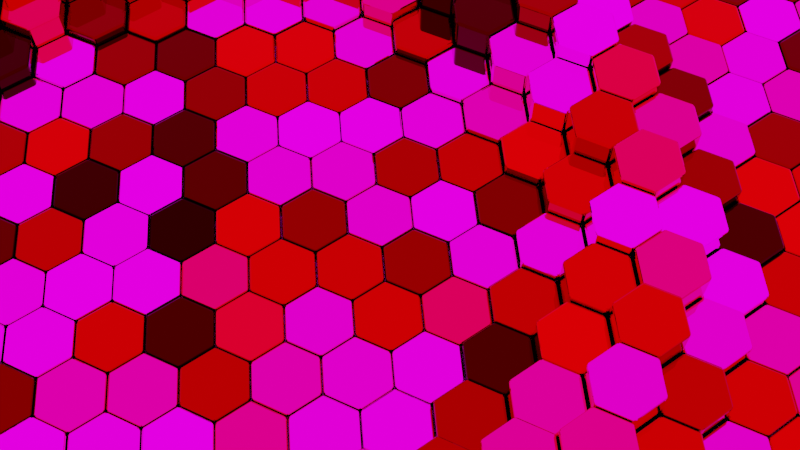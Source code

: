# Source: AbstractHexagons7_Smooth.blend  (saved by Blender 2.93.20; exported with 4.5.12 LTS)
import bpy
from mathutils import Matrix  # noqa: F401  (used for matrix-valued properties, if any)

bpy.ops.wm.read_factory_settings(use_empty=True)
scene = bpy.context.scene
scene.name = 'Scene'

# ---- collections
col_collection = bpy.data.collections.new('Collection'); scene.collection.children.link(col_collection)
col_lights = bpy.data.collections.new('Lights'); scene.collection.children.link(col_lights)

# ---- images (referenced by path relative to the original .blend; pixels are not part of the script)
import os
ASSET_DIR = os.environ.get("B2B_ASSET_DIR", "")  # directory of the original .blend (textures are referenced by path, not embedded)
HERE = os.path.dirname(os.path.abspath(__file__))  # packed textures are extracted next to this script under _unpacked/

def load_image(name, relpath, width, height, colorspace="sRGB"):
    """Load a texture the original file referenced (path relative to the .blend, or extracted next to this script)."""
    p = next((c for c in (os.path.join(HERE, relpath), os.path.join(ASSET_DIR, relpath)) if relpath and os.path.exists(c)), "")
    if p:
        img = bpy.data.images.load(p, check_existing=True)
        img.name = name
    else:  # same state as the original file: an image datablock whose file is absent (Cycles renders it pink)
        img = bpy.data.images.new(name, width, height)
        img.source = "FILE"
        img.filepath = "//" + (relpath or name)
    img.colorspace_settings.name = colorspace
    return img
img_abandoned_tank_farm_03_4k_exr = load_image('abandoned_tank_farm_03_4k.exr', 'HDRI/abandoned_tank_farm_03_4k.exr', 1024, 1024, 'Linear Rec.709')

# ---- materials (node trees are filled in below, after node groups)
mat_material_003 = bpy.data.materials.new('Material.003')
mat_material_002 = bpy.data.materials.new('Material.002')

# ---- material node trees
mat_material_003.use_nodes = True; mat_material_003.node_tree.nodes.clear()
_N = mat_material_003.node_tree.nodes; _L = mat_material_003.node_tree.links
n0 = _N.new('ShaderNodeOutputMaterial'); n0.name = 'Material Output'; n0.location = (300, 300)
n1 = _N.new('ShaderNodeObjectInfo'); n1.name = 'Object Info'; n1.location = (-771, 243)
n2 = _N.new('ShaderNodeBsdfPrincipled'); n2.name = 'Principled BSDF'; n2.location = (10, 300)
n2.distribution = 'GGX'
n2.subsurface_method = 'BURLEY'
n2.inputs[1].default_value = 1.0
n2.inputs[2].default_value = 0.0
n2.inputs[3].default_value = 1.45
n2.inputs[27].default_value = (0.0, 0.0, 0.0, 1.0)
n2.inputs[28].default_value = 1.0
n3 = _N.new('ShaderNodeValToRGB'); n3.name = 'ColorRamp'; n3.location = (-454, 235)
while len(n3.color_ramp.elements) > 1: n3.color_ramp.elements.remove(n3.color_ramp.elements[-1])
n3.color_ramp.elements[0].position = 0.0; n3.color_ramp.elements[0].color = (0.0, 0.0, 0.0, 1.0)
_e = n3.color_ramp.elements.new(0.4773); _e.color = (0.6977, 0.02245, 0.0004999, 1.0)
_e = n3.color_ramp.elements.new(1.0); _e.color = (1.0, 1.0, 1.0, 1.0)
_L.new(n2.outputs[0], n0.inputs[0])
_L.new(n3.outputs[0], n2.inputs[0])
_L.new(n1.outputs[5], n3.inputs[0])
n0.is_active_output = True
mat_material_002.use_nodes = True; mat_material_002.node_tree.nodes.clear()
_N = mat_material_002.node_tree.nodes; _L = mat_material_002.node_tree.links
n0 = _N.new('ShaderNodeBsdfPrincipled'); n0.name = 'Principled BSDF'; n0.location = (10, 300)
n0.distribution = 'GGX'
n0.subsurface_method = 'BURLEY'
n0.inputs[3].default_value = 1.45
n0.inputs[27].default_value = (0.0, 0.0, 0.0, 1.0)
n0.inputs[28].default_value = 1.0
n1 = _N.new('ShaderNodeOutputMaterial'); n1.name = 'Material Output'; n1.location = (300, 300)
_L.new(n0.outputs[0], n1.inputs[0])
n1.is_active_output = True

# ---- world
world_world = bpy.data.worlds.new('World'); scene.world = world_world
world_world.use_nodes = True; world_world.node_tree.nodes.clear()
_N = world_world.node_tree.nodes; _L = world_world.node_tree.links
n0 = _N.new('ShaderNodeBackground'); n0.name = 'Background'; n0.location = (33, 184)
n0.inputs[1].default_value = 2.0
n1 = _N.new('ShaderNodeOutputWorld'); n1.name = 'World Output'; n1.location = (323, 414)
n2 = _N.new('ShaderNodeTexEnvironment'); n2.name = 'Environment Texture'; n2.location = (-504, 406)
n2.width = 442
n2.image = img_abandoned_tank_farm_03_4k_exr
_L.new(n2.outputs[0], n0.inputs[0])
_L.new(n0.outputs[0], n1.inputs[0])
n1.is_active_output = True
world_world.color = (0.05088, 0.05088, 0.05088)
world_world.use_sun_shadow = False
world_world.sun_shadow_jitter_overblur = 0.0

# ---- cameras
cam_camera_001 = bpy.data.cameras.new('Camera.001')

# ---- lights
light_light = bpy.data.lights.new('Light', 'POINT')
light_light.transmission_factor = 0.0
light_light.energy = 1000.0
light_light.shadow_soft_size = 0.1
light_light.shadow_maximum_resolution = 0.006
light_light.use_absolute_resolution = True
light_area = bpy.data.lights.new('Area', 'AREA')
light_area.transmission_factor = 0.0
light_area.energy = 392.7
light_area.shadow_soft_size = 10.0
light_area.shadow_maximum_resolution = 0.006
light_area.use_absolute_resolution = True
light_area.size = 10.0
light_area.size_y = 1.0
light_area_001 = bpy.data.lights.new('Area.001', 'AREA')
light_area_001.transmission_factor = 0.0
light_area_001.energy = 392.7
light_area_001.shadow_soft_size = 10.0
light_area_001.shadow_maximum_resolution = 0.006
light_area_001.use_absolute_resolution = True
light_area_001.size = 10.0
light_area_001.size_y = 1.0

# ---- meshes
me_plane = bpy.data.meshes.new('Plane')
me_plane.from_pydata([(-9.599, -0.2241, 0.05696), (8.986, -0.5719, 0.05696), (9.586, 10.21, 0.05696), (-9.0, 10.56, 0.05696), (-9.599, 5.341, 0.05696), (-0.6064, -0.5719, 0.05696), (9.586, 4.646, 0.05696), (0.5927, 10.56, 0.05696), (-0.006835, 10.21, 0.05696), (-0.006835, 4.646, 0.05696), (-9.0, 4.994, 0.05696), (0.5927, 4.994, 0.05696), (-9.599, 2.559, 0.05696), (4.19, -0.5719, 0.05696), (9.586, 7.428, 0.05696), (-4.204, 10.56, 0.05696), (-9.599, 8.124, 0.05696), (-5.403, -0.5719, 0.05696), (9.586, 1.863, 0.05696), (5.389, 10.56, 0.05696), (-0.006835, 7.428, 0.05696), (-0.006835, 1.863, 0.05696), (-4.204, 4.994, 0.05696), (5.389, 4.994, 0.05696), (4.789, 4.646, 0.05696), (4.789, 1.863, 0.05696), (0.5927, 2.211, 0.05696), (5.389, 2.211, 0.05696), (-4.803, 4.646, 0.05696), (-4.803, 1.863, 0.05696), (-9.0, 2.211, 0.05696), (-4.204, 2.211, 0.05696), (-4.803, 10.21, 0.05696), (-4.803, 7.428, 0.05696), (-9.0, 7.776, 0.05696), (-4.204, 7.776, 0.05696), (4.789, 10.21, 0.05696), (4.789, 7.428, 0.05696), (0.5927, 7.776, 0.05696), (5.389, 7.776, 0.05696), (-9.599, 1.167, 0.05696), (6.588, -0.5719, 0.05696), (9.586, 8.82, 0.05696), (-6.602, 10.56, 0.05696), (-9.599, 6.733, 0.05696), (-3.004, -0.5719, 0.05696), (9.586, 3.254, 0.05696), (2.991, 10.56, 0.05696), (-0.006835, 8.82, 0.05696), (-0.006835, 3.254, 0.05696), (-6.602, 4.994, 0.05696), (2.991, 4.994, 0.05696), (-9.599, 3.95, 0.05696), (1.792, -0.5719, 0.05696), (9.586, 6.037, 0.05696), (-1.805, 10.56, 0.05696), (-9.599, 9.515, 0.05696), (-7.801, -0.5719, 0.05696), (9.586, 0.4716, 0.05696), (7.787, 10.56, 0.05696), (-0.006835, 6.037, 0.05696), (-0.006835, 0.4716, 0.05696), (-1.805, 4.994, 0.05696), (7.787, 4.994, 0.05696), (4.789, 3.254, 0.05696), (4.789, 0.4716, 0.05696), (2.991, 2.211, 0.05696), (7.787, 2.211, 0.05696), (-4.803, 3.254, 0.05696), (-4.803, 0.4716, 0.05696), (-6.602, 2.211, 0.05696), (-1.805, 2.211, 0.05696), (-4.803, 8.82, 0.05696), (-4.803, 6.037, 0.05696), (-6.602, 7.776, 0.05696), (-1.805, 7.776, 0.05696), (4.789, 8.82, 0.05696), (4.789, 6.037, 0.05696), (2.991, 7.776, 0.05696), (7.787, 7.776, 0.05696), (7.188, 7.428, 0.05696), (7.188, 6.037, 0.05696), (5.389, 6.385, 0.05696), (7.787, 6.385, 0.05696), (2.391, 7.428, 0.05696), (2.391, 6.037, 0.05696), (0.5927, 6.385, 0.05696), (2.991, 6.385, 0.05696), (2.391, 10.21, 0.05696), (2.391, 8.82, 0.05696), (0.5927, 9.168, 0.05696), (2.991, 9.168, 0.05696), (-2.405, 7.428, 0.05696), (-2.405, 6.037, 0.05696), (-4.204, 6.385, 0.05696), (-1.805, 6.385, 0.05696), (-7.201, 7.428, 0.05696), (-7.201, 6.037, 0.05696), (-9.0, 6.385, 0.05696), (-6.602, 6.385, 0.05696), (-7.201, 10.21, 0.05696), (-7.201, 8.82, 0.05696), (-9.0, 9.168, 0.05696), (-6.602, 9.168, 0.05696), (-2.405, 1.863, 0.05696), (-2.405, 0.4716, 0.05696), (-4.204, 0.8194, 0.05696), (-1.805, 0.8194, 0.05696), (-7.201, 1.863, 0.05696), (-7.201, 0.4716, 0.05696), (-9.0, 0.8194, 0.05696), (-6.602, 0.8194, 0.05696), (-7.201, 4.646, 0.05696), (-7.201, 3.254, 0.05696), (-9.0, 3.602, 0.05696), (-6.602, 3.602, 0.05696), (7.188, 1.863, 0.05696), (7.188, 0.4716, 0.05696), (5.389, 0.8194, 0.05696), (7.787, 0.8194, 0.05696), (2.391, 1.863, 0.05696), (2.391, 0.4716, 0.05696), (0.5927, 0.8194, 0.05696), (2.991, 0.8194, 0.05696), (2.391, 4.646, 0.05696), (2.391, 3.254, 0.05696), (0.5927, 3.602, 0.05696), (2.991, 3.602, 0.05696), (7.188, 4.646, 0.05696), (7.188, 3.254, 0.05696), (5.389, 3.602, 0.05696), (7.787, 3.602, 0.05696), (-2.405, 4.646, 0.05696), (-2.405, 3.254, 0.05696), (-4.204, 3.602, 0.05696), (-1.805, 3.602, 0.05696), (-2.405, 10.21, 0.05696), (-2.405, 8.82, 0.05696), (-4.204, 9.168, 0.05696), (-1.805, 9.168, 0.05696), (7.188, 10.21, 0.05696), (7.188, 8.82, 0.05696), (5.389, 9.168, 0.05696), (7.787, 9.168, 0.05696), (-9.599, 0.4716, 0.05696), (7.787, -0.5719, 0.05696), (9.586, 9.515, 0.05696), (-7.801, 10.56, 0.05696), (-9.599, 6.037, 0.05696), (-1.805, -0.5719, 0.05696), (9.586, 3.95, 0.05696), (1.792, 10.56, 0.05696), (-0.006835, 9.515, 0.05696), (-0.006835, 3.95, 0.05696), (-7.801, 4.994, 0.05696), (1.792, 4.994, 0.05696), (-9.599, 3.254, 0.05696), (2.991, -0.5719, 0.05696), (9.586, 6.733, 0.05696), (-3.004, 10.56, 0.05696), (-9.599, 8.82, 0.05696), (-6.602, -0.5719, 0.05696), (9.586, 1.167, 0.05696), (6.588, 10.56, 0.05696), (-0.006835, 6.733, 0.05696), (-0.006835, 1.167, 0.05696), (-3.004, 4.994, 0.05696), (6.588, 4.994, 0.05696), (4.789, 3.95, 0.05696), (4.789, 1.167, 0.05696), (1.792, 2.211, 0.05696), (6.588, 2.211, 0.05696), (-4.803, 3.95, 0.05696), (-4.803, 1.167, 0.05696), (-7.801, 2.211, 0.05696), (-3.004, 2.211, 0.05696), (-4.803, 9.515, 0.05696), (-4.803, 6.733, 0.05696), (-7.801, 7.776, 0.05696), (-3.004, 7.776, 0.05696), (4.789, 9.515, 0.05696), (4.789, 6.733, 0.05696), (1.792, 7.776, 0.05696), (6.588, 7.776, 0.05696), (-9.599, 1.863, 0.05696), (5.389, -0.5719, 0.05696), (9.586, 8.124, 0.05696), (-5.403, 10.56, 0.05696), (-9.599, 7.428, 0.05696), (-4.204, -0.5719, 0.05696), (9.586, 2.559, 0.05696), (4.19, 10.56, 0.05696), (-0.006835, 8.124, 0.05696), (-0.006835, 2.559, 0.05696), (-5.403, 4.994, 0.05696), (4.19, 4.994, 0.05696), (-9.599, 4.646, 0.05696), (0.5927, -0.5719, 0.05696), (9.586, 5.341, 0.05696), (-0.6064, 10.56, 0.05696), (-9.599, 10.21, 0.05696), (-9.0, -0.5719, 0.05696), (9.586, -0.2241, 0.05696), (8.986, 10.56, 0.05696), (-0.006835, 5.341, 0.05696), (-0.006835, -0.2241, 0.05696), (-0.6064, 4.994, 0.05696), (8.986, 4.994, 0.05696), (4.789, 2.559, 0.05696), (4.789, -0.2241, 0.05696), (4.19, 2.211, 0.05696), (8.986, 2.211, 0.05696), (-4.803, 2.559, 0.05696), (-4.803, -0.2241, 0.05696), (-5.403, 2.211, 0.05696), (-0.6064, 2.211, 0.05696), (-4.803, 8.124, 0.05696), (-4.803, 5.341, 0.05696), (-5.403, 7.776, 0.05696), (-0.6064, 7.776, 0.05696), (4.789, 8.124, 0.05696), (4.789, 5.341, 0.05696), (4.19, 7.776, 0.05696), (8.986, 7.776, 0.05696), (7.188, 6.733, 0.05696), (7.188, 5.341, 0.05696), (6.588, 6.385, 0.05696), (8.986, 6.385, 0.05696), (2.391, 6.733, 0.05696), (2.391, 5.341, 0.05696), (1.792, 6.385, 0.05696), (4.19, 6.385, 0.05696), (2.391, 9.515, 0.05696), (2.391, 8.124, 0.05696), (1.792, 9.168, 0.05696), (4.19, 9.168, 0.05696), (-2.405, 6.733, 0.05696), (-2.405, 5.341, 0.05696), (-3.004, 6.385, 0.05696), (-0.6064, 6.385, 0.05696), (-7.201, 6.733, 0.05696), (-7.201, 5.341, 0.05696), (-7.801, 6.385, 0.05696), (-5.403, 6.385, 0.05696), (-7.201, 9.515, 0.05696), (-7.201, 8.124, 0.05696), (-7.801, 9.168, 0.05696), (-5.403, 9.168, 0.05696), (-2.405, 1.167, 0.05696), (-2.405, -0.2241, 0.05696), (-3.004, 0.8194, 0.05696), (-0.6064, 0.8194, 0.05696), (-7.201, 1.167, 0.05696), (-7.201, -0.2241, 0.05696), (-7.801, 0.8194, 0.05696), (-5.403, 0.8194, 0.05696), (-7.201, 3.95, 0.05696), (-7.201, 2.559, 0.05696), (-7.801, 3.602, 0.05696), (-5.403, 3.602, 0.05696), (7.188, 1.167, 0.05696), (7.188, -0.2241, 0.05696), (6.588, 0.8194, 0.05696), (8.986, 0.8194, 0.05696), (2.391, 1.167, 0.05696), (2.391, -0.2241, 0.05696), (1.792, 0.8194, 0.05696), (4.19, 0.8194, 0.05696), (2.391, 3.95, 0.05696), (2.391, 2.559, 0.05696), (1.792, 3.602, 0.05696), (4.19, 3.602, 0.05696), (7.188, 3.95, 0.05696), (7.188, 2.559, 0.05696), (6.588, 3.602, 0.05696), (8.986, 3.602, 0.05696), (-2.405, 3.95, 0.05696), (-2.405, 2.559, 0.05696), (-3.004, 3.602, 0.05696), (-0.6064, 3.602, 0.05696), (-2.405, 9.515, 0.05696), (-2.405, 8.124, 0.05696), (-3.004, 9.168, 0.05696), (-0.6064, 9.168, 0.05696), (7.188, 9.515, 0.05696), (7.188, 8.124, 0.05696), (6.588, 9.168, 0.05696), (8.986, 9.168, 0.05696), (8.387, 8.82, 0.05696), (8.387, 8.124, 0.05696), (7.787, 8.472, 0.05696), (8.986, 8.472, 0.05696), (5.988, 8.82, 0.05696), (5.988, 8.124, 0.05696), (5.389, 8.472, 0.05696), (6.588, 8.472, 0.05696), (5.988, 10.21, 0.05696), (5.988, 9.515, 0.05696), (5.389, 9.863, 0.05696), (6.588, 9.863, 0.05696), (-1.206, 8.82, 0.05696), (-1.206, 8.124, 0.05696), (-1.805, 8.472, 0.05696), (-0.6064, 8.472, 0.05696), (-3.604, 8.82, 0.05696), (-3.604, 8.124, 0.05696), (-4.204, 8.472, 0.05696), (-3.004, 8.472, 0.05696), (-3.604, 10.21, 0.05696), (-3.604, 9.515, 0.05696), (-4.204, 9.863, 0.05696), (-3.004, 9.863, 0.05696), (-1.206, 3.254, 0.05696), (-1.206, 2.559, 0.05696), (-1.805, 2.906, 0.05696), (-0.6064, 2.906, 0.05696), (-3.604, 3.254, 0.05696), (-3.604, 2.559, 0.05696), (-4.204, 2.906, 0.05696), (-3.004, 2.906, 0.05696), (-3.604, 4.646, 0.05696), (-3.604, 3.95, 0.05696), (-4.204, 4.298, 0.05696), (-3.004, 4.298, 0.05696), (8.387, 3.254, 0.05696), (8.387, 2.559, 0.05696), (7.787, 2.906, 0.05696), (8.986, 2.906, 0.05696), (5.988, 3.254, 0.05696), (5.988, 2.559, 0.05696), (5.389, 2.906, 0.05696), (6.588, 2.906, 0.05696), (5.988, 4.646, 0.05696), (5.988, 3.95, 0.05696), (5.389, 4.298, 0.05696), (6.588, 4.298, 0.05696), (3.59, 3.254, 0.05696), (3.59, 2.559, 0.05696), (2.991, 2.906, 0.05696), (4.19, 2.906, 0.05696), (1.192, 3.254, 0.05696), (1.192, 2.559, 0.05696), (0.5927, 2.906, 0.05696), (1.792, 2.906, 0.05696), (1.192, 4.646, 0.05696), (1.192, 3.95, 0.05696), (0.5927, 4.298, 0.05696), (1.792, 4.298, 0.05696), (3.59, 0.4716, 0.05696), (3.59, -0.2241, 0.05696), (2.991, 0.1237, 0.05696), (4.19, 0.1237, 0.05696), (1.192, 0.4716, 0.05696), (1.192, -0.2241, 0.05696), (0.5927, 0.1237, 0.05696), (1.792, 0.1237, 0.05696), (1.192, 1.863, 0.05696), (1.192, 1.167, 0.05696), (0.5927, 1.515, 0.05696), (1.792, 1.515, 0.05696), (8.387, 0.4716, 0.05696), (8.387, -0.2241, 0.05696), (7.787, 0.1237, 0.05696), (8.986, 0.1237, 0.05696), (5.988, 0.4716, 0.05696), (5.988, -0.2241, 0.05696), (5.389, 0.1237, 0.05696), (6.588, 0.1237, 0.05696), (5.988, 1.863, 0.05696), (5.988, 1.167, 0.05696), (5.389, 1.515, 0.05696), (6.588, 1.515, 0.05696), (-6.002, 3.254, 0.05696), (-6.002, 2.559, 0.05696), (-6.602, 2.906, 0.05696), (-5.403, 2.906, 0.05696), (-8.4, 3.254, 0.05696), (-8.4, 2.559, 0.05696), (-9.0, 2.906, 0.05696), (-7.801, 2.906, 0.05696), (-8.4, 4.646, 0.05696), (-8.4, 3.95, 0.05696), (-9.0, 4.298, 0.05696), (-7.801, 4.298, 0.05696), (-6.002, 0.4716, 0.05696), (-6.002, -0.2241, 0.05696), (-6.602, 0.1237, 0.05696), (-5.403, 0.1237, 0.05696), (-8.4, 0.4716, 0.05696), (-8.4, -0.2241, 0.05696), (-9.0, 0.1237, 0.05696), (-7.801, 0.1237, 0.05696), (-8.4, 1.863, 0.05696), (-8.4, 1.167, 0.05696), (-9.0, 1.515, 0.05696), (-7.801, 1.515, 0.05696), (-1.206, 0.4716, 0.05696), (-1.206, -0.2241, 0.05696), (-1.805, 0.1237, 0.05696), (-0.6064, 0.1237, 0.05696), (-3.604, 0.4716, 0.05696), (-3.604, -0.2241, 0.05696), (-4.204, 0.1237, 0.05696), (-3.004, 0.1237, 0.05696), (-3.604, 1.863, 0.05696), (-3.604, 1.167, 0.05696), (-4.204, 1.515, 0.05696), (-3.004, 1.515, 0.05696), (-6.002, 8.82, 0.05696), (-6.002, 8.124, 0.05696), (-6.602, 8.472, 0.05696), (-5.403, 8.472, 0.05696), (-8.4, 8.82, 0.05696), (-8.4, 8.124, 0.05696), (-9.0, 8.472, 0.05696), (-7.801, 8.472, 0.05696), (-8.4, 10.21, 0.05696), (-8.4, 9.515, 0.05696), (-9.0, 9.863, 0.05696), (-7.801, 9.863, 0.05696), (-6.002, 6.037, 0.05696), (-6.002, 5.341, 0.05696), (-6.602, 5.689, 0.05696), (-5.403, 5.689, 0.05696), (-8.4, 6.037, 0.05696), (-8.4, 5.341, 0.05696), (-9.0, 5.689, 0.05696), (-7.801, 5.689, 0.05696), (-8.4, 7.428, 0.05696), (-8.4, 6.733, 0.05696), (-9.0, 7.081, 0.05696), (-7.801, 7.081, 0.05696), (-1.206, 6.037, 0.05696), (-1.206, 5.341, 0.05696), (-1.805, 5.689, 0.05696), (-0.6064, 5.689, 0.05696), (-3.604, 6.037, 0.05696), (-3.604, 5.341, 0.05696), (-4.204, 5.689, 0.05696), (-3.004, 5.689, 0.05696), (-3.604, 7.428, 0.05696), (-3.604, 6.733, 0.05696), (-4.204, 7.081, 0.05696), (-3.004, 7.081, 0.05696), (3.59, 8.82, 0.05696), (3.59, 8.124, 0.05696), (2.991, 8.472, 0.05696), (4.19, 8.472, 0.05696), (1.192, 8.82, 0.05696), (1.192, 8.124, 0.05696), (0.5927, 8.472, 0.05696), (1.792, 8.472, 0.05696), (1.192, 10.21, 0.05696), (1.192, 9.515, 0.05696), (0.5927, 9.863, 0.05696), (1.792, 9.863, 0.05696), (3.59, 6.037, 0.05696), (3.59, 5.341, 0.05696), (2.991, 5.689, 0.05696), (4.19, 5.689, 0.05696), (1.192, 6.037, 0.05696), (1.192, 5.341, 0.05696), (0.5927, 5.689, 0.05696), (1.792, 5.689, 0.05696), (1.192, 7.428, 0.05696), (1.192, 6.733, 0.05696), (0.5927, 7.081, 0.05696), (1.792, 7.081, 0.05696), (8.387, 6.037, 0.05696), (8.387, 5.341, 0.05696), (7.787, 5.689, 0.05696), (8.986, 5.689, 0.05696), (5.988, 6.037, 0.05696), (5.988, 5.341, 0.05696), (5.389, 5.689, 0.05696), (6.588, 5.689, 0.05696), (5.988, 7.428, 0.05696), (5.988, 6.733, 0.05696), (5.389, 7.081, 0.05696), (6.588, 7.081, 0.05696), (8.387, 7.428, 0.05696), (8.387, 6.733, 0.05696), (7.787, 7.081, 0.05696), (8.986, 7.081, 0.05696), (3.59, 7.428, 0.05696), (3.59, 6.733, 0.05696), (2.991, 7.081, 0.05696), (4.19, 7.081, 0.05696), (3.59, 10.21, 0.05696), (3.59, 9.515, 0.05696), (2.991, 9.863, 0.05696), (4.19, 9.863, 0.05696), (-1.206, 7.428, 0.05696), (-1.206, 6.733, 0.05696), (-1.805, 7.081, 0.05696), (-0.6064, 7.081, 0.05696), (-6.002, 7.428, 0.05696), (-6.002, 6.733, 0.05696), (-6.602, 7.081, 0.05696), (-5.403, 7.081, 0.05696), (-6.002, 10.21, 0.05696), (-6.002, 9.515, 0.05696), (-6.602, 9.863, 0.05696), (-5.403, 9.863, 0.05696), (-1.206, 1.863, 0.05696), (-1.206, 1.167, 0.05696), (-1.805, 1.515, 0.05696), (-0.6064, 1.515, 0.05696), (-6.002, 1.863, 0.05696), (-6.002, 1.167, 0.05696), (-6.602, 1.515, 0.05696), (-5.403, 1.515, 0.05696), (-6.002, 4.646, 0.05696), (-6.002, 3.95, 0.05696), (-6.602, 4.298, 0.05696), (-5.403, 4.298, 0.05696), (8.387, 1.863, 0.05696), (8.387, 1.167, 0.05696), (7.787, 1.515, 0.05696), (8.986, 1.515, 0.05696), (3.59, 1.863, 0.05696), (3.59, 1.167, 0.05696), (2.991, 1.515, 0.05696), (4.19, 1.515, 0.05696), (3.59, 4.646, 0.05696), (3.59, 3.95, 0.05696), (2.991, 4.298, 0.05696), (4.19, 4.298, 0.05696), (8.387, 4.646, 0.05696), (8.387, 3.95, 0.05696), (7.787, 4.298, 0.05696), (8.986, 4.298, 0.05696), (-1.206, 4.646, 0.05696), (-1.206, 3.95, 0.05696), (-1.805, 4.298, 0.05696), (-0.6064, 4.298, 0.05696), (-1.206, 10.21, 0.05696), (-1.206, 9.515, 0.05696), (-1.805, 9.863, 0.05696), (-0.6064, 9.863, 0.05696), (8.387, 10.21, 0.05696), (8.387, 9.515, 0.05696), (7.787, 9.863, 0.05696), (8.986, 9.863, 0.05696), (-9.599, -11.36, 0.05696), (8.986, -11.71, 0.05696), (9.586, -0.9234, 0.05696), (-9.599, -5.793, 0.05696), (-0.6064, -11.71, 0.05696), (9.586, -6.489, 0.05696), (-0.006835, -0.9234, 0.05696), (-0.006835, -6.489, 0.05696), (-9.0, -6.141, 0.05696), (0.5927, -6.141, 0.05696), (-9.599, -8.576, 0.05696), (4.19, -11.71, 0.05696), (9.586, -3.706, 0.05696), (-9.599, -3.01, 0.05696), (-5.403, -11.71, 0.05696), (9.586, -9.272, 0.05696), (-0.006835, -3.706, 0.05696), (-0.006835, -9.272, 0.05696), (-4.204, -6.141, 0.05696), (5.389, -6.141, 0.05696), (4.789, -6.489, 0.05696), (4.789, -9.272, 0.05696), (0.5927, -8.924, 0.05696), (5.389, -8.924, 0.05696), (-4.803, -6.489, 0.05696), (-4.803, -9.272, 0.05696), (-9.0, -8.924, 0.05696), (-4.204, -8.924, 0.05696), (-4.803, -0.9234, 0.05696), (-4.803, -3.706, 0.05696), (-9.0, -3.358, 0.05696), (-4.204, -3.358, 0.05696), (4.789, -0.9234, 0.05696), (4.789, -3.706, 0.05696), (0.5927, -3.358, 0.05696), (5.389, -3.358, 0.05696), (-9.599, -9.967, 0.05696), (6.588, -11.71, 0.05696), (9.586, -2.315, 0.05696), (-9.599, -4.402, 0.05696), (-3.004, -11.71, 0.05696), (9.586, -7.88, 0.05696), (-0.006835, -2.315, 0.05696), (-0.006835, -7.88, 0.05696), (-6.602, -6.141, 0.05696), (2.991, -6.141, 0.05696), (-9.599, -7.185, 0.05696), (1.792, -11.71, 0.05696), (9.586, -5.098, 0.05696), (-9.599, -1.619, 0.05696), (-7.801, -11.71, 0.05696), (9.586, -10.66, 0.05696), (-0.006835, -5.098, 0.05696), (-0.006835, -10.66, 0.05696), (-1.805, -6.141, 0.05696), (7.787, -6.141, 0.05696), (4.789, -7.88, 0.05696), (4.789, -10.66, 0.05696), (2.991, -8.924, 0.05696), (7.787, -8.924, 0.05696), (-4.803, -7.88, 0.05696), (-4.803, -10.66, 0.05696), (-6.602, -8.924, 0.05696), (-1.805, -8.924, 0.05696), (-4.803, -2.315, 0.05696), (-4.803, -5.098, 0.05696), (-6.602, -3.358, 0.05696), (-1.805, -3.358, 0.05696), (4.789, -2.315, 0.05696), (4.789, -5.098, 0.05696), (2.991, -3.358, 0.05696), (7.787, -3.358, 0.05696), (7.188, -3.706, 0.05696), (7.188, -5.098, 0.05696), (5.389, -4.75, 0.05696), (7.787, -4.75, 0.05696), (2.391, -3.706, 0.05696), (2.391, -5.098, 0.05696), (0.5927, -4.75, 0.05696), (2.991, -4.75, 0.05696), (2.391, -0.9234, 0.05696), (2.391, -2.315, 0.05696), (0.5927, -1.967, 0.05696), (2.991, -1.967, 0.05696), (-2.405, -3.706, 0.05696), (-2.405, -5.098, 0.05696), (-4.204, -4.75, 0.05696), (-1.805, -4.75, 0.05696), (-7.201, -3.706, 0.05696), (-7.201, -5.098, 0.05696), (-9.0, -4.75, 0.05696), (-6.602, -4.75, 0.05696), (-7.201, -0.9234, 0.05696), (-7.201, -2.315, 0.05696), (-9.0, -1.967, 0.05696), (-6.602, -1.967, 0.05696), (-2.405, -9.272, 0.05696), (-2.405, -10.66, 0.05696), (-4.204, -10.32, 0.05696), (-1.805, -10.32, 0.05696), (-7.201, -9.272, 0.05696), (-7.201, -10.66, 0.05696), (-9.0, -10.32, 0.05696), (-6.602, -10.32, 0.05696), (-7.201, -6.489, 0.05696), (-7.201, -7.88, 0.05696), (-9.0, -7.532, 0.05696), (-6.602, -7.532, 0.05696), (7.188, -9.272, 0.05696), (7.188, -10.66, 0.05696), (5.389, -10.32, 0.05696), (7.787, -10.32, 0.05696), (2.391, -9.272, 0.05696), (2.391, -10.66, 0.05696), (0.5927, -10.32, 0.05696), (2.991, -10.32, 0.05696), (2.391, -6.489, 0.05696), (2.391, -7.88, 0.05696), (0.5927, -7.532, 0.05696), (2.991, -7.532, 0.05696), (7.188, -6.489, 0.05696), (7.188, -7.88, 0.05696), (5.389, -7.532, 0.05696), (7.787, -7.532, 0.05696), (-2.405, -6.489, 0.05696), (-2.405, -7.88, 0.05696), (-4.204, -7.532, 0.05696), (-1.805, -7.532, 0.05696), (-2.405, -0.9234, 0.05696), (-2.405, -2.315, 0.05696), (-4.204, -1.967, 0.05696), (-1.805, -1.967, 0.05696), (7.188, -0.9234, 0.05696), (7.188, -2.315, 0.05696), (5.389, -1.967, 0.05696), (7.787, -1.967, 0.05696), (-9.599, -10.66, 0.05696), (7.787, -11.71, 0.05696), (9.586, -1.619, 0.05696), (-9.599, -5.098, 0.05696), (-1.805, -11.71, 0.05696), (9.586, -7.185, 0.05696), (-0.006835, -1.619, 0.05696), (-0.006835, -7.185, 0.05696), (-7.801, -6.141, 0.05696), (1.792, -6.141, 0.05696), (-9.599, -7.88, 0.05696), (2.991, -11.71, 0.05696), (9.586, -4.402, 0.05696), (-9.599, -2.315, 0.05696), (-6.602, -11.71, 0.05696), (9.586, -9.967, 0.05696), (-0.006835, -4.402, 0.05696), (-0.006835, -9.967, 0.05696), (-3.004, -6.141, 0.05696), (6.588, -6.141, 0.05696), (4.789, -7.185, 0.05696), (4.789, -9.967, 0.05696), (1.792, -8.924, 0.05696), (6.588, -8.924, 0.05696), (-4.803, -7.185, 0.05696), (-4.803, -9.967, 0.05696), (-7.801, -8.924, 0.05696), (-3.004, -8.924, 0.05696), (-4.803, -1.619, 0.05696), (-4.803, -4.402, 0.05696), (-7.801, -3.358, 0.05696), (-3.004, -3.358, 0.05696), (4.789, -1.619, 0.05696), (4.789, -4.402, 0.05696), (1.792, -3.358, 0.05696), (6.588, -3.358, 0.05696), (-9.599, -9.272, 0.05696), (5.389, -11.71, 0.05696), (9.586, -3.01, 0.05696), (-9.599, -3.706, 0.05696), (-4.204, -11.71, 0.05696), (9.586, -8.576, 0.05696), (-0.006835, -3.01, 0.05696), (-0.006835, -8.576, 0.05696), (-5.403, -6.141, 0.05696), (4.19, -6.141, 0.05696), (-9.599, -6.489, 0.05696), (0.5927, -11.71, 0.05696), (9.586, -5.793, 0.05696), (-9.599, -0.9234, 0.05696), (-9.0, -11.71, 0.05696), (9.586, -11.36, 0.05696), (-0.006835, -5.793, 0.05696), (-0.006835, -11.36, 0.05696), (-0.6064, -6.141, 0.05696), (8.986, -6.141, 0.05696), (4.789, -8.576, 0.05696), (4.789, -11.36, 0.05696), (4.19, -8.924, 0.05696), (8.986, -8.924, 0.05696), (-4.803, -8.576, 0.05696), (-4.803, -11.36, 0.05696), (-5.403, -8.924, 0.05696), (-0.6064, -8.924, 0.05696), (-4.803, -3.01, 0.05696), (-4.803, -5.793, 0.05696), (-5.403, -3.358, 0.05696), (-0.6064, -3.358, 0.05696), (4.789, -3.01, 0.05696), (4.789, -5.793, 0.05696), (4.19, -3.358, 0.05696), (8.986, -3.358, 0.05696), (7.188, -4.402, 0.05696), (7.188, -5.793, 0.05696), (6.588, -4.75, 0.05696), (8.986, -4.75, 0.05696), (2.391, -4.402, 0.05696), (2.391, -5.793, 0.05696), (1.792, -4.75, 0.05696), (4.19, -4.75, 0.05696), (2.391, -1.619, 0.05696), (2.391, -3.01, 0.05696), (1.792, -1.967, 0.05696), (4.19, -1.967, 0.05696), (-2.405, -4.402, 0.05696), (-2.405, -5.793, 0.05696), (-3.004, -4.75, 0.05696), (-0.6064, -4.75, 0.05696), (-7.201, -4.402, 0.05696), (-7.201, -5.793, 0.05696), (-7.801, -4.75, 0.05696), (-5.403, -4.75, 0.05696), (-7.201, -1.619, 0.05696), (-7.201, -3.01, 0.05696), (-7.801, -1.967, 0.05696), (-5.403, -1.967, 0.05696), (-2.405, -9.967, 0.05696), (-2.405, -11.36, 0.05696), (-3.004, -10.32, 0.05696), (-0.6064, -10.32, 0.05696), (-7.201, -9.967, 0.05696), (-7.201, -11.36, 0.05696), (-7.801, -10.32, 0.05696), (-5.403, -10.32, 0.05696), (-7.201, -7.185, 0.05696), (-7.201, -8.576, 0.05696), (-7.801, -7.532, 0.05696), (-5.403, -7.532, 0.05696), (7.188, -9.967, 0.05696), (7.188, -11.36, 0.05696), (6.588, -10.32, 0.05696), (8.986, -10.32, 0.05696), (2.391, -9.967, 0.05696), (2.391, -11.36, 0.05696), (1.792, -10.32, 0.05696), (4.19, -10.32, 0.05696), (2.391, -7.185, 0.05696), (2.391, -8.576, 0.05696), (1.792, -7.532, 0.05696), (4.19, -7.532, 0.05696), (7.188, -7.185, 0.05696), (7.188, -8.576, 0.05696), (6.588, -7.532, 0.05696), (8.986, -7.532, 0.05696), (-2.405, -7.185, 0.05696), (-2.405, -8.576, 0.05696), (-3.004, -7.532, 0.05696), (-0.6064, -7.532, 0.05696), (-2.405, -1.619, 0.05696), (-2.405, -3.01, 0.05696), (-3.004, -1.967, 0.05696), (-0.6064, -1.967, 0.05696), (7.188, -1.619, 0.05696), (7.188, -3.01, 0.05696), (6.588, -1.967, 0.05696), (8.986, -1.967, 0.05696), (8.387, -2.315, 0.05696), (8.387, -3.01, 0.05696), (7.787, -2.663, 0.05696), (8.986, -2.663, 0.05696), (5.988, -2.315, 0.05696), (5.988, -3.01, 0.05696), (5.389, -2.663, 0.05696), (6.588, -2.663, 0.05696), (5.988, -0.9234, 0.05696), (5.988, -1.619, 0.05696), (5.389, -1.271, 0.05696), (6.588, -1.271, 0.05696), (-1.206, -2.315, 0.05696), (-1.206, -3.01, 0.05696), (-1.805, -2.663, 0.05696), (-0.6064, -2.663, 0.05696), (-3.604, -2.315, 0.05696), (-3.604, -3.01, 0.05696), (-4.204, -2.663, 0.05696), (-3.004, -2.663, 0.05696), (-3.604, -0.9234, 0.05696), (-3.604, -1.619, 0.05696), (-4.204, -1.271, 0.05696), (-3.004, -1.271, 0.05696), (-1.206, -7.88, 0.05696), (-1.206, -8.576, 0.05696), (-1.805, -8.228, 0.05696), (-0.6064, -8.228, 0.05696), (-3.604, -7.88, 0.05696), (-3.604, -8.576, 0.05696), (-4.204, -8.228, 0.05696), (-3.004, -8.228, 0.05696), (-3.604, -6.489, 0.05696), (-3.604, -7.185, 0.05696), (-4.204, -6.837, 0.05696), (-3.004, -6.837, 0.05696), (8.387, -7.88, 0.05696), (8.387, -8.576, 0.05696), (7.787, -8.228, 0.05696), (8.986, -8.228, 0.05696), (5.988, -7.88, 0.05696), (5.988, -8.576, 0.05696), (5.389, -8.228, 0.05696), (6.588, -8.228, 0.05696), (5.988, -6.489, 0.05696), (5.988, -7.185, 0.05696), (5.389, -6.837, 0.05696), (6.588, -6.837, 0.05696), (3.59, -7.88, 0.05696), (3.59, -8.576, 0.05696), (2.991, -8.228, 0.05696), (4.19, -8.228, 0.05696), (1.192, -7.88, 0.05696), (1.192, -8.576, 0.05696), (0.5927, -8.228, 0.05696), (1.792, -8.228, 0.05696), (1.192, -6.489, 0.05696), (1.192, -7.185, 0.05696), (0.5927, -6.837, 0.05696), (1.792, -6.837, 0.05696), (3.59, -10.66, 0.05696), (3.59, -11.36, 0.05696), (2.991, -11.01, 0.05696), (4.19, -11.01, 0.05696), (1.192, -10.66, 0.05696), (1.192, -11.36, 0.05696), (0.5927, -11.01, 0.05696), (1.792, -11.01, 0.05696), (1.192, -9.272, 0.05696), (1.192, -9.967, 0.05696), (0.5927, -9.619, 0.05696), (1.792, -9.619, 0.05696), (8.387, -10.66, 0.05696), (8.387, -11.36, 0.05696), (7.787, -11.01, 0.05696), (8.986, -11.01, 0.05696), (5.988, -10.66, 0.05696), (5.988, -11.36, 0.05696), (5.389, -11.01, 0.05696), (6.588, -11.01, 0.05696), (5.988, -9.272, 0.05696), (5.988, -9.967, 0.05696), (5.389, -9.619, 0.05696), (6.588, -9.619, 0.05696), (-6.002, -7.88, 0.05696), (-6.002, -8.576, 0.05696), (-6.602, -8.228, 0.05696), (-5.403, -8.228, 0.05696), (-8.4, -7.88, 0.05696), (-8.4, -8.576, 0.05696), (-9.0, -8.228, 0.05696), (-7.801, -8.228, 0.05696), (-8.4, -6.489, 0.05696), (-8.4, -7.185, 0.05696), (-9.0, -6.837, 0.05696), (-7.801, -6.837, 0.05696), (-6.002, -10.66, 0.05696), (-6.002, -11.36, 0.05696), (-6.602, -11.01, 0.05696), (-5.403, -11.01, 0.05696), (-8.4, -10.66, 0.05696), (-8.4, -11.36, 0.05696), (-9.0, -11.01, 0.05696), (-7.801, -11.01, 0.05696), (-8.4, -9.272, 0.05696), (-8.4, -9.967, 0.05696), (-9.0, -9.619, 0.05696), (-7.801, -9.619, 0.05696), (-1.206, -10.66, 0.05696), (-1.206, -11.36, 0.05696), (-1.805, -11.01, 0.05696), (-0.6064, -11.01, 0.05696), (-3.604, -10.66, 0.05696), (-3.604, -11.36, 0.05696), (-4.204, -11.01, 0.05696), (-3.004, -11.01, 0.05696), (-3.604, -9.272, 0.05696), (-3.604, -9.967, 0.05696), (-4.204, -9.619, 0.05696), (-3.004, -9.619, 0.05696), (-6.002, -2.315, 0.05696), (-6.002, -3.01, 0.05696), (-6.602, -2.663, 0.05696), (-5.403, -2.663, 0.05696), (-8.4, -2.315, 0.05696), (-8.4, -3.01, 0.05696), (-9.0, -2.663, 0.05696), (-7.801, -2.663, 0.05696), (-8.4, -0.9234, 0.05696), (-8.4, -1.619, 0.05696), (-9.0, -1.271, 0.05696), (-7.801, -1.271, 0.05696), (-6.002, -5.098, 0.05696), (-6.002, -5.793, 0.05696), (-6.602, -5.445, 0.05696), (-5.403, -5.445, 0.05696), (-8.4, -5.098, 0.05696), (-8.4, -5.793, 0.05696), (-9.0, -5.445, 0.05696), (-7.801, -5.445, 0.05696), (-8.4, -3.706, 0.05696), (-8.4, -4.402, 0.05696), (-9.0, -4.054, 0.05696), (-7.801, -4.054, 0.05696), (-1.206, -5.098, 0.05696), (-1.206, -5.793, 0.05696), (-1.805, -5.445, 0.05696), (-0.6064, -5.445, 0.05696), (-3.604, -5.098, 0.05696), (-3.604, -5.793, 0.05696), (-4.204, -5.445, 0.05696), (-3.004, -5.445, 0.05696), (-3.604, -3.706, 0.05696), (-3.604, -4.402, 0.05696), (-4.204, -4.054, 0.05696), (-3.004, -4.054, 0.05696), (3.59, -2.315, 0.05696), (3.59, -3.01, 0.05696), (2.991, -2.663, 0.05696), (4.19, -2.663, 0.05696), (1.192, -2.315, 0.05696), (1.192, -3.01, 0.05696), (0.5927, -2.663, 0.05696), (1.792, -2.663, 0.05696), (1.192, -0.9234, 0.05696), (1.192, -1.619, 0.05696), (0.5927, -1.271, 0.05696), (1.792, -1.271, 0.05696), (3.59, -5.098, 0.05696), (3.59, -5.793, 0.05696), (2.991, -5.445, 0.05696), (4.19, -5.445, 0.05696), (1.192, -5.098, 0.05696), (1.192, -5.793, 0.05696), (0.5927, -5.445, 0.05696), (1.792, -5.445, 0.05696), (1.192, -3.706, 0.05696), (1.192, -4.402, 0.05696), (0.5927, -4.054, 0.05696), (1.792, -4.054, 0.05696), (8.387, -5.098, 0.05696), (8.387, -5.793, 0.05696), (7.787, -5.445, 0.05696), (8.986, -5.445, 0.05696), (5.988, -5.098, 0.05696), (5.988, -5.793, 0.05696), (5.389, -5.445, 0.05696), (6.588, -5.445, 0.05696), (5.988, -3.706, 0.05696), (5.988, -4.402, 0.05696), (5.389, -4.054, 0.05696), (6.588, -4.054, 0.05696), (8.387, -3.706, 0.05696), (8.387, -4.402, 0.05696), (7.787, -4.054, 0.05696), (8.986, -4.054, 0.05696), (3.59, -3.706, 0.05696), (3.59, -4.402, 0.05696), (2.991, -4.054, 0.05696), (4.19, -4.054, 0.05696), (3.59, -0.9234, 0.05696), (3.59, -1.619, 0.05696), (2.991, -1.271, 0.05696), (4.19, -1.271, 0.05696), (-1.206, -3.706, 0.05696), (-1.206, -4.402, 0.05696), (-1.805, -4.054, 0.05696), (-0.6064, -4.054, 0.05696), (-6.002, -3.706, 0.05696), (-6.002, -4.402, 0.05696), (-6.602, -4.054, 0.05696), (-5.403, -4.054, 0.05696), (-6.002, -0.9234, 0.05696), (-6.002, -1.619, 0.05696), (-6.602, -1.271, 0.05696), (-5.403, -1.271, 0.05696), (-1.206, -9.272, 0.05696), (-1.206, -9.967, 0.05696), (-1.805, -9.619, 0.05696), (-0.6064, -9.619, 0.05696), (-6.002, -9.272, 0.05696), (-6.002, -9.967, 0.05696), (-6.602, -9.619, 0.05696), (-5.403, -9.619, 0.05696), (-6.002, -6.489, 0.05696), (-6.002, -7.185, 0.05696), (-6.602, -6.837, 0.05696), (-5.403, -6.837, 0.05696), (8.387, -9.272, 0.05696), (8.387, -9.967, 0.05696), (7.787, -9.619, 0.05696), (8.986, -9.619, 0.05696), (3.59, -9.272, 0.05696), (3.59, -9.967, 0.05696), (2.991, -9.619, 0.05696), (4.19, -9.619, 0.05696), (3.59, -6.489, 0.05696), (3.59, -7.185, 0.05696), (2.991, -6.837, 0.05696), (4.19, -6.837, 0.05696), (8.387, -6.489, 0.05696), (8.387, -7.185, 0.05696), (7.787, -6.837, 0.05696), (8.986, -6.837, 0.05696), (-1.206, -6.489, 0.05696), (-1.206, -7.185, 0.05696), (-1.805, -6.837, 0.05696), (-0.6064, -6.837, 0.05696), (-1.206, -0.9234, 0.05696), (-1.206, -1.619, 0.05696), (-1.805, -1.271, 0.05696), (-0.6064, -1.271, 0.05696), (8.387, -0.9234, 0.05696), (8.387, -1.619, 0.05696), (7.787, -1.271, 0.05696), (8.986, -1.271, 0.05696)], [], [])
_uv = me_plane.uv_layers.new(name='UVMap')
_uv.uv.foreach_set('vector', [])
me_plane.materials.append(mat_material_003)
me_plane.use_remesh_fix_poles = True
me_plane.use_remesh_preserve_attributes = False
me_plane.update()
me_cylinder = bpy.data.meshes.new('Cylinder')
me_cylinder.from_pydata([(-2.132, 0.3939, -0.5116), (-2.132, 0.3939, 0.1845), (-1.79, 0.197, -0.5116), (-1.79, 0.197, 0.1845), (-1.79, -0.197, -0.5116), (-1.79, -0.197, 0.1845), (-2.132, -0.3939, -0.5116), (-2.132, -0.3939, 0.1845), (-2.473, -0.197, -0.5116), (-2.473, -0.197, 0.1845), (-2.473, 0.197, -0.5116), (-2.473, 0.197, 0.1845)], [], [(0, 1, 3, 2), (2, 3, 5, 4), (4, 5, 7, 6), (6, 7, 9, 8), (3, 1, 11, 9, 7, 5), (8, 9, 11, 10), (10, 11, 1, 0), (0, 2, 4, 6, 8, 10)])
_uv = me_cylinder.uv_layers.new(name='UVMap')
_uv.uv.foreach_set('vector', [1.0, 0.5, 1.0, 1.0, 0.8333, 1.0, 0.8333, 0.5, 0.8333, 0.5, 0.8333, 1.0, 0.6667, 1.0, 0.6667, 0.5, 0.6667, 0.5, 0.6667, 1.0, 0.5, 1.0, 0.5, 0.5, 0.5, 0.5, 0.5, 1.0, 0.3333, 1.0, 0.3333, 0.5, 0.4578, 0.37, 0.25, 0.49, 0.04215, 0.37, 0.04215, 0.13, 0.25, 0.01, 0.4578, 0.13, 0.3333, 0.5, 0.3333, 1.0, 0.1667, 1.0, 0.1667, 0.5, 0.1667, 0.5, 0.1667, 1.0, -8.941e-08, 1.0, -8.941e-08, 0.5, 0.75, 0.49, 0.9578, 0.37, 0.9578, 0.13, 0.75, 0.01, 0.5422, 0.13, 0.5422, 0.37])
me_cylinder.materials.append(mat_material_003)
me_cylinder.use_remesh_fix_poles = True
me_cylinder.use_remesh_preserve_attributes = False
me_cylinder.update()
me_plane_002 = bpy.data.meshes.new('Plane.002')
me_plane_002.from_pydata([(-1.0, -1.0, 0.0), (1.0, -1.0, 0.0), (-1.0, 1.0, 0.0), (1.0, 1.0, 0.0)], [], [(0, 1, 3, 2)])
_uv = me_plane_002.uv_layers.new(name='UVMap')
_uv.uv.foreach_set('vector', [0.0, 0.0, 1.0, 0.0, 1.0, 1.0, 0.0, 1.0])
me_plane_002.materials.append(mat_material_002)
me_plane_002.use_remesh_fix_poles = True
me_plane_002.use_remesh_preserve_attributes = False
me_plane_002.update()

# ---- objects
ob_wave = bpy.data.objects.new('Wave', me_plane)
ob_instancedcylinder = bpy.data.objects.new('InstancedCylinder', me_cylinder)
ob_camera = bpy.data.objects.new('Camera', cam_camera_001)
ob_ground = bpy.data.objects.new('Ground', me_plane_002)
ob_light = bpy.data.objects.new('Light', light_light)
ob_area = bpy.data.objects.new('Area', light_area)
ob_area_001 = bpy.data.objects.new('Area.001', light_area_001)

# ---- transforms, parenting, visibility, modifiers, constraints
ob_wave.location = (0.0, -25.38, 0.0)
ob_wave.instance_type = 'VERTS'
_m = ob_wave.modifiers.new('Wave', 'WAVE')
_m.time_offset = 10.0
_m.speed = 0.145
_m.height = 0.7
_m.width = 7.0
_m.narrowness = 1.317
ob_instancedcylinder.parent = ob_wave
ob_instancedcylinder.matrix_parent_inverse = Matrix(((1.0, -0.0, -0.0, -0.0), (-0.0, 1.0, 0.0, 25.38), (-0.0, -0.0, 1.0, -0.0), (-0.0, 0.0, -0.0, 1.0)))
ob_instancedcylinder.location = (0.0, 5.794, 0.0)
ob_instancedcylinder.rotation_euler = (0.0, -0.0, 1.571)
_m = ob_instancedcylinder.modifiers.new('Bevel', 'BEVEL')
_m.width = 0.03
_m.width_pct = 0.03
_m.segments = 4
ob_camera.location = (-6.296, 2.353, 10.25)
ob_camera.rotation_euler = (0.5515, -1.866e-06, -1.655)
ob_ground.location = (1.382, 0.7103, 0.0)
ob_ground.scale = (12.89, 12.89, 12.89)
ob_light.location = (4.076, 1.005, 5.904)
ob_light.rotation_euler = (0.6503, 0.05522, 1.866)
ob_light.lock_rotations_4d = False
ob_light.empty_display_type = 'ARROWS'
ob_light.color = (0.0, 0.0, 0.0, 0.0)
ob_light.lineart.crease_threshold = 0.0
ob_area.location = (-0.1203, -4.845, 4.655)
ob_area.rotation_euler = (0.6407, 0.005034, -0.02661)
ob_area_001.location = (-0.2077, 11.65, 6.061)
ob_area_001.rotation_euler = (-0.7933, -0.02568, -0.008614)

# ---- collection membership
col_collection.objects.link(ob_wave)
col_collection.objects.link(ob_instancedcylinder)
col_collection.objects.link(ob_camera)
col_collection.objects.link(ob_ground)
col_lights.objects.link(ob_light)
col_lights.objects.link(ob_area)
col_lights.objects.link(ob_area_001)
def _layer_coll(name, lc=None):
    lc = lc or bpy.context.view_layer.layer_collection
    for c in lc.children:
        if c.name == name: return c
        r = _layer_coll(name, c)
        if r: return r
_layer_coll('Lights').exclude = True

# ---- scene / render settings (as saved in the file)
scene.camera = ob_camera
scene.frame_start = 0; scene.frame_end = 73; scene.frame_set(40)
scene.render.engine = 'CYCLES'
scene.render.use_border = True
scene.render.border_max_x = 0.9988
scene.cycles.samples = 32
scene.cycles.sampling_pattern = 'TABULATED_SOBOL'
scene.cycles.use_light_tree = False
scene.cycles.max_bounces = 3
scene.cycles.diffuse_bounces = 3
scene.cycles.glossy_bounces = 3
scene.cycles.transmission_bounces = 0
scene.cycles.transparent_max_bounces = 0
scene.view_settings.view_transform = 'Filmic'
bpy.context.view_layer.update()
